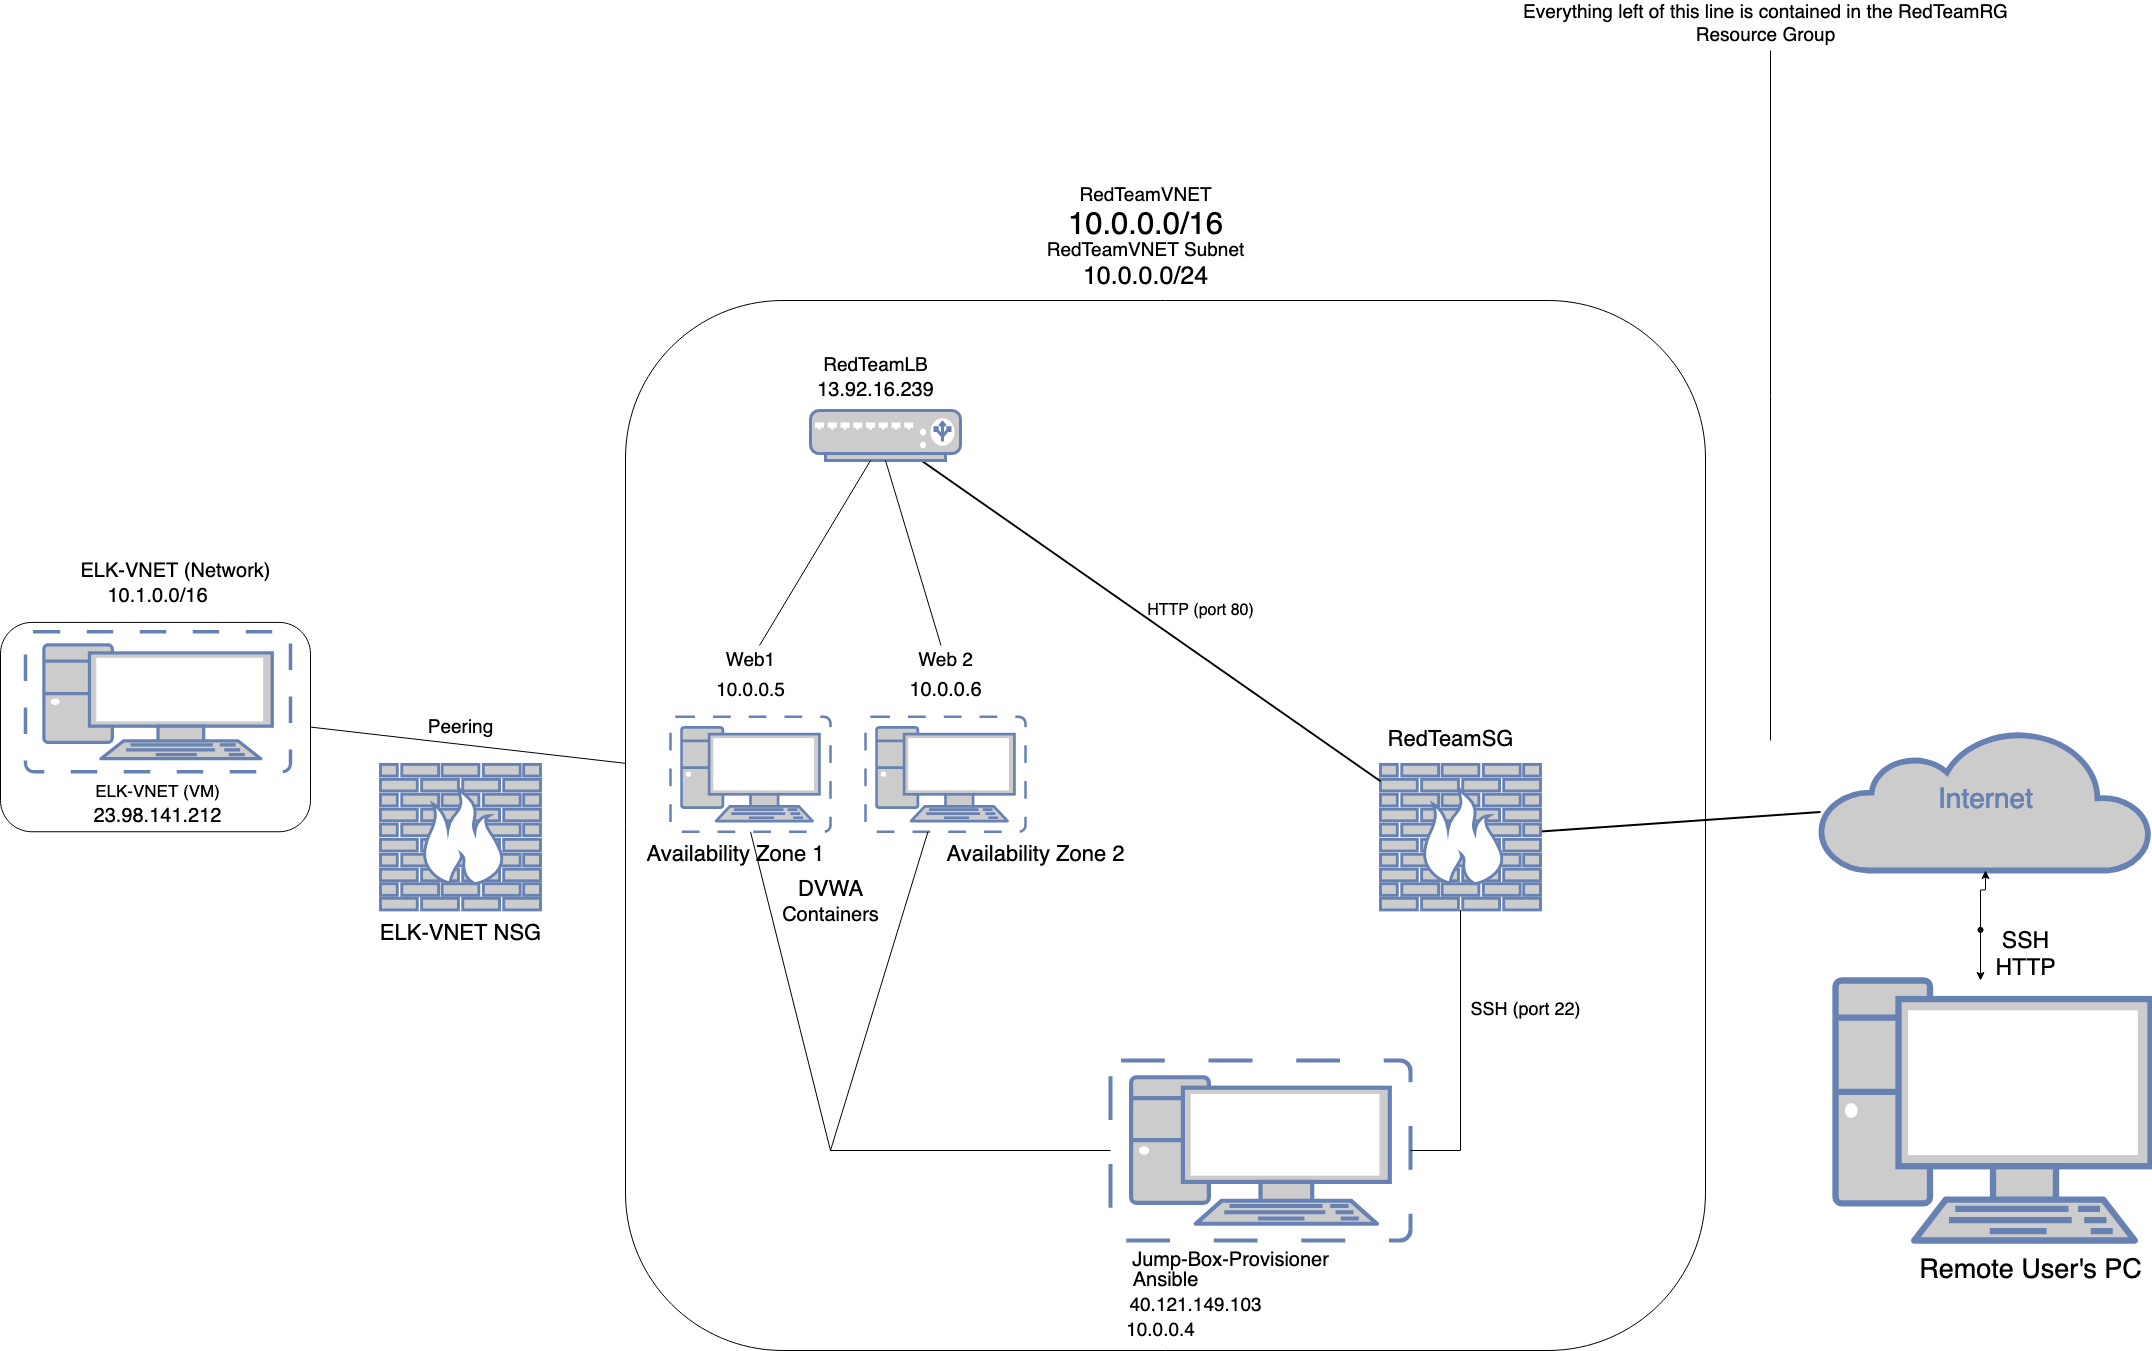

The diagram above was exported from draw.io. Its source (the exported page's mxGraphModel, read from the mxfile embedded in the PNG):
<mxGraphModel dx="3137" dy="1187" grid="1" gridSize="10" guides="1" tooltips="1" connect="1" arrows="1" fold="1" page="1" pageScale="1" pageWidth="1100" pageHeight="850" background="none" math="0" shadow="0">
  <root>
    <mxCell id="0" />
    <mxCell id="1" parent="0" />
    <mxCell id="MXcyQ0kh10HiyMu53jy4-48" value="" style="rounded=1;whiteSpace=wrap;html=1;fontSize=20;" parent="1" vertex="1">
      <mxGeometry x="615" y="360" width="1080" height="1050" as="geometry" />
    </mxCell>
    <mxCell id="MXcyQ0kh10HiyMu53jy4-17" value="" style="rounded=1;whiteSpace=wrap;html=1;" parent="1" vertex="1">
      <mxGeometry x="-10" y="681.91" width="310" height="209.34" as="geometry" />
    </mxCell>
    <mxCell id="7c3789c024ecab99-55" style="edgeStyle=none;html=1;labelBackgroundColor=none;endArrow=none;endFill=0;strokeWidth=2;fontFamily=Verdana;fontSize=28;fontColor=#6881B3;" parent="1" source="7c3789c024ecab99-8" target="7c3789c024ecab99-53" edge="1">
      <mxGeometry relative="1" as="geometry">
        <mxPoint x="1640" y="897" as="targetPoint" />
      </mxGeometry>
    </mxCell>
    <mxCell id="7c3789c024ecab99-8" value="" style="fontColor=#0066CC;verticalAlign=top;verticalLabelPosition=bottom;labelPosition=center;align=center;html=1;fillColor=#CCCCCC;strokeColor=#6881B3;gradientColor=none;gradientDirection=north;strokeWidth=2;shape=mxgraph.networks.firewall;rounded=0;shadow=0;comic=0;" parent="1" vertex="1">
      <mxGeometry x="1370" y="823.91" width="160" height="145.5" as="geometry" />
    </mxCell>
    <mxCell id="7c3789c024ecab99-52" style="edgeStyle=none;html=1;labelBackgroundColor=none;endArrow=none;endFill=0;strokeWidth=2;fontFamily=Verdana;fontSize=15;fontColor=#036897;" parent="1" source="MXcyQ0kh10HiyMu53jy4-13" target="7c3789c024ecab99-8" edge="1">
      <mxGeometry relative="1" as="geometry">
        <mxPoint x="1549.9999999999995" y="917" as="targetPoint" />
        <mxPoint x="1360.9913793103447" y="680" as="sourcePoint" />
      </mxGeometry>
    </mxCell>
    <mxCell id="7c3789c024ecab99-53" value="Internet" style="html=1;fillColor=#CCCCCC;strokeColor=#6881B3;gradientColor=none;gradientDirection=north;strokeWidth=2;shape=mxgraph.networks.cloud;fontColor=#6881B3;rounded=0;shadow=0;comic=0;align=center;fontSize=28;" parent="1" vertex="1">
      <mxGeometry x="1810" y="790" width="330" height="140" as="geometry" />
    </mxCell>
    <mxCell id="MXcyQ0kh10HiyMu53jy4-1" value="" style="fontColor=#0066CC;verticalAlign=top;verticalLabelPosition=bottom;labelPosition=center;align=center;html=1;outlineConnect=0;fillColor=#CCCCCC;strokeColor=#6881B3;gradientColor=none;gradientDirection=north;strokeWidth=2;shape=mxgraph.networks.pc;" parent="1" vertex="1">
      <mxGeometry x="1825" y="1040" width="315" height="260" as="geometry" />
    </mxCell>
    <mxCell id="MXcyQ0kh10HiyMu53jy4-4" value="&lt;font style=&quot;font-size: 27px&quot;&gt;Remote User's PC&lt;/font&gt;" style="text;html=1;align=center;verticalAlign=middle;resizable=0;points=[];autosize=1;strokeColor=none;" parent="1" vertex="1">
      <mxGeometry x="1900" y="1320" width="240" height="20" as="geometry" />
    </mxCell>
    <mxCell id="MXcyQ0kh10HiyMu53jy4-6" value="&lt;div style=&quot;font-size: 23px&quot;&gt;&lt;font style=&quot;font-size: 23px&quot;&gt;SSH &lt;br&gt;&lt;/font&gt;&lt;/div&gt;&lt;div style=&quot;font-size: 23px&quot;&gt;&lt;font style=&quot;font-size: 23px&quot;&gt;HTTP&lt;/font&gt;&lt;br&gt;&lt;/div&gt;" style="text;html=1;align=center;verticalAlign=middle;resizable=0;points=[];autosize=1;strokeColor=none;" parent="1" vertex="1">
      <mxGeometry x="1975" y="1000" width="80" height="30" as="geometry" />
    </mxCell>
    <mxCell id="MXcyQ0kh10HiyMu53jy4-8" style="edgeStyle=orthogonalEdgeStyle;rounded=0;orthogonalLoop=1;jettySize=auto;html=1;" parent="1" source="MXcyQ0kh10HiyMu53jy4-7" target="MXcyQ0kh10HiyMu53jy4-1" edge="1">
      <mxGeometry relative="1" as="geometry">
        <Array as="points">
          <mxPoint x="1970" y="1040" />
          <mxPoint x="1970" y="1040" />
        </Array>
      </mxGeometry>
    </mxCell>
    <mxCell id="MXcyQ0kh10HiyMu53jy4-11" value="" style="edgeStyle=orthogonalEdgeStyle;rounded=0;orthogonalLoop=1;jettySize=auto;html=1;" parent="1" source="MXcyQ0kh10HiyMu53jy4-7" target="7c3789c024ecab99-53" edge="1">
      <mxGeometry relative="1" as="geometry" />
    </mxCell>
    <mxCell id="MXcyQ0kh10HiyMu53jy4-7" value="" style="shape=waypoint;sketch=0;size=6;pointerEvents=1;points=[];fillColor=none;resizable=0;rotatable=0;perimeter=centerPerimeter;snapToPoint=1;" parent="1" vertex="1">
      <mxGeometry x="1950" y="969.41" width="40" height="40" as="geometry" />
    </mxCell>
    <mxCell id="MXcyQ0kh10HiyMu53jy4-12" value="&lt;font style=&quot;font-size: 22px&quot;&gt;RedTeamSG&lt;/font&gt;" style="text;html=1;align=center;verticalAlign=middle;resizable=0;points=[];autosize=1;strokeColor=none;" parent="1" vertex="1">
      <mxGeometry x="1370" y="790" width="140" height="20" as="geometry" />
    </mxCell>
    <mxCell id="MXcyQ0kh10HiyMu53jy4-13" value="" style="fontColor=#0066CC;verticalAlign=top;verticalLabelPosition=bottom;labelPosition=center;align=center;html=1;outlineConnect=0;fillColor=#CCCCCC;strokeColor=#6881B3;gradientColor=none;gradientDirection=north;strokeWidth=2;shape=mxgraph.networks.load_balancer;" parent="1" vertex="1">
      <mxGeometry x="800" y="470" width="150" height="50" as="geometry" />
    </mxCell>
    <mxCell id="MXcyQ0kh10HiyMu53jy4-14" value="&lt;font style=&quot;font-size: 19px&quot;&gt;RedTeamLB&lt;/font&gt;" style="text;html=1;align=center;verticalAlign=middle;resizable=0;points=[];autosize=1;strokeColor=none;" parent="1" vertex="1">
      <mxGeometry x="805" y="415" width="120" height="20" as="geometry" />
    </mxCell>
    <mxCell id="MXcyQ0kh10HiyMu53jy4-18" value="&lt;font style=&quot;font-size: 20px&quot;&gt;ELK-VNET (Network)&lt;br&gt;&lt;/font&gt;" style="text;html=1;align=center;verticalAlign=middle;resizable=0;points=[];autosize=1;strokeColor=none;" parent="1" vertex="1">
      <mxGeometry x="60" y="621.25" width="210" height="20" as="geometry" />
    </mxCell>
    <mxCell id="MXcyQ0kh10HiyMu53jy4-19" value="" style="fontColor=#0066CC;verticalAlign=top;verticalLabelPosition=bottom;labelPosition=center;align=center;html=1;outlineConnect=0;fillColor=#CCCCCC;strokeColor=#6881B3;gradientColor=none;gradientDirection=north;strokeWidth=2;shape=mxgraph.networks.virtual_pc;" parent="1" vertex="1">
      <mxGeometry x="1100" y="1120" width="300" height="180" as="geometry" />
    </mxCell>
    <mxCell id="MXcyQ0kh10HiyMu53jy4-20" value="" style="fontColor=#0066CC;verticalAlign=top;verticalLabelPosition=bottom;labelPosition=center;align=center;html=1;outlineConnect=0;fillColor=#CCCCCC;strokeColor=#6881B3;gradientColor=none;gradientDirection=north;strokeWidth=2;shape=mxgraph.networks.virtual_pc;" parent="1" vertex="1">
      <mxGeometry x="660" y="776.2500000000001" width="160" height="115" as="geometry" />
    </mxCell>
    <mxCell id="MXcyQ0kh10HiyMu53jy4-21" value="" style="fontColor=#0066CC;verticalAlign=top;verticalLabelPosition=bottom;labelPosition=center;align=center;html=1;outlineConnect=0;fillColor=#CCCCCC;strokeColor=#6881B3;gradientColor=none;gradientDirection=north;strokeWidth=2;shape=mxgraph.networks.virtual_pc;" parent="1" vertex="1">
      <mxGeometry x="15" y="691.25" width="265" height="140" as="geometry" />
    </mxCell>
    <mxCell id="MXcyQ0kh10HiyMu53jy4-22" value="&lt;font style=&quot;font-size: 20px&quot;&gt;Jump-Box-Provisioner&lt;/font&gt;" style="text;html=1;align=center;verticalAlign=middle;resizable=0;points=[];autosize=1;strokeColor=none;" parent="1" vertex="1">
      <mxGeometry x="1115" y="1310" width="210" height="20" as="geometry" />
    </mxCell>
    <mxCell id="MXcyQ0kh10HiyMu53jy4-30" value="" style="endArrow=none;html=1;exitX=1;exitY=0.5;exitDx=0;exitDy=0;exitPerimeter=0;" parent="1" source="MXcyQ0kh10HiyMu53jy4-19" edge="1">
      <mxGeometry width="50" height="50" relative="1" as="geometry">
        <mxPoint x="1440" y="1240" as="sourcePoint" />
        <mxPoint x="1450" y="1210" as="targetPoint" />
      </mxGeometry>
    </mxCell>
    <mxCell id="MXcyQ0kh10HiyMu53jy4-31" value="" style="endArrow=none;html=1;entryX=0.5;entryY=1;entryDx=0;entryDy=0;entryPerimeter=0;" parent="1" target="7c3789c024ecab99-8" edge="1">
      <mxGeometry width="50" height="50" relative="1" as="geometry">
        <mxPoint x="1450" y="1210" as="sourcePoint" />
        <mxPoint x="1520" y="970" as="targetPoint" />
      </mxGeometry>
    </mxCell>
    <mxCell id="MXcyQ0kh10HiyMu53jy4-32" value="&lt;font style=&quot;font-size: 16px&quot;&gt;HTTP (port 80)&lt;/font&gt;" style="text;html=1;align=center;verticalAlign=middle;resizable=0;points=[];autosize=1;strokeColor=none;" parent="1" vertex="1">
      <mxGeometry x="1130" y="660" width="120" height="20" as="geometry" />
    </mxCell>
    <mxCell id="MXcyQ0kh10HiyMu53jy4-33" value="&lt;font style=&quot;font-size: 18px&quot;&gt;SSH (port 22) &lt;/font&gt;" style="text;html=1;align=center;verticalAlign=middle;resizable=0;points=[];autosize=1;strokeColor=none;" parent="1" vertex="1">
      <mxGeometry x="1450" y="1060" width="130" height="20" as="geometry" />
    </mxCell>
    <mxCell id="MXcyQ0kh10HiyMu53jy4-34" value="&lt;font style=&quot;font-size: 19px;&quot;&gt;Web1&lt;/font&gt;" style="text;html=1;align=center;verticalAlign=middle;resizable=0;points=[];autosize=1;strokeColor=none;fontSize=19;" parent="1" vertex="1">
      <mxGeometry x="710" y="705" width="60" height="30" as="geometry" />
    </mxCell>
    <mxCell id="MXcyQ0kh10HiyMu53jy4-35" value="" style="fontColor=#0066CC;verticalAlign=top;verticalLabelPosition=bottom;labelPosition=center;align=center;html=1;outlineConnect=0;fillColor=#CCCCCC;strokeColor=#6881B3;gradientColor=none;gradientDirection=north;strokeWidth=2;shape=mxgraph.networks.virtual_pc;" parent="1" vertex="1">
      <mxGeometry x="855" y="776.2500000000001" width="160" height="115" as="geometry" />
    </mxCell>
    <mxCell id="MXcyQ0kh10HiyMu53jy4-36" value="&lt;font style=&quot;font-size: 19px;&quot;&gt;Web 2&lt;/font&gt;" style="text;html=1;align=center;verticalAlign=middle;resizable=0;points=[];autosize=1;strokeColor=none;fontSize=19;" parent="1" vertex="1">
      <mxGeometry x="900" y="705" width="70" height="30" as="geometry" />
    </mxCell>
    <mxCell id="MXcyQ0kh10HiyMu53jy4-37" value="" style="endArrow=none;html=1;" parent="1" source="MXcyQ0kh10HiyMu53jy4-34" target="MXcyQ0kh10HiyMu53jy4-13" edge="1">
      <mxGeometry width="50" height="50" relative="1" as="geometry">
        <mxPoint x="765" y="610" as="sourcePoint" />
        <mxPoint x="815" y="560" as="targetPoint" />
      </mxGeometry>
    </mxCell>
    <mxCell id="MXcyQ0kh10HiyMu53jy4-39" value="" style="endArrow=none;html=1;entryX=0.5;entryY=1;entryDx=0;entryDy=0;entryPerimeter=0;" parent="1" source="MXcyQ0kh10HiyMu53jy4-36" target="MXcyQ0kh10HiyMu53jy4-13" edge="1">
      <mxGeometry width="50" height="50" relative="1" as="geometry">
        <mxPoint x="960" y="890" as="sourcePoint" />
        <mxPoint x="940" y="650" as="targetPoint" />
      </mxGeometry>
    </mxCell>
    <mxCell id="MXcyQ0kh10HiyMu53jy4-40" value="" style="endArrow=none;html=1;entryX=0;entryY=0.5;entryDx=0;entryDy=0;entryPerimeter=0;" parent="1" target="MXcyQ0kh10HiyMu53jy4-19" edge="1">
      <mxGeometry width="50" height="50" relative="1" as="geometry">
        <mxPoint x="820" y="1210" as="sourcePoint" />
        <mxPoint x="1065" y="1190" as="targetPoint" />
        <Array as="points" />
      </mxGeometry>
    </mxCell>
    <mxCell id="MXcyQ0kh10HiyMu53jy4-42" value="" style="endArrow=none;html=1;exitX=0.5;exitY=1;exitDx=0;exitDy=0;exitPerimeter=0;" parent="1" source="MXcyQ0kh10HiyMu53jy4-20" edge="1">
      <mxGeometry width="50" height="50" relative="1" as="geometry">
        <mxPoint x="960" y="940" as="sourcePoint" />
        <mxPoint x="820" y="1210" as="targetPoint" />
      </mxGeometry>
    </mxCell>
    <mxCell id="MXcyQ0kh10HiyMu53jy4-43" value="" style="endArrow=none;html=1;" parent="1" target="MXcyQ0kh10HiyMu53jy4-35" edge="1">
      <mxGeometry width="50" height="50" relative="1" as="geometry">
        <mxPoint x="820" y="1210" as="sourcePoint" />
        <mxPoint x="1010" y="890" as="targetPoint" />
      </mxGeometry>
    </mxCell>
    <mxCell id="MXcyQ0kh10HiyMu53jy4-44" value="&lt;font style=&quot;font-size: 17px&quot;&gt;ELK-VNET (VM)&lt;/font&gt;" style="text;html=1;align=center;verticalAlign=middle;resizable=0;points=[];autosize=1;strokeColor=none;" parent="1" vertex="1">
      <mxGeometry x="77.5" y="841.25" width="140" height="20" as="geometry" />
    </mxCell>
    <mxCell id="MXcyQ0kh10HiyMu53jy4-45" value="&lt;font style=&quot;font-size: 20px&quot;&gt;Ansible&lt;/font&gt;" style="text;html=1;align=center;verticalAlign=middle;resizable=0;points=[];autosize=1;strokeColor=none;" parent="1" vertex="1">
      <mxGeometry x="1115" y="1330" width="80" height="20" as="geometry" />
    </mxCell>
    <mxCell id="MXcyQ0kh10HiyMu53jy4-46" value="&lt;font style=&quot;font-size: 22px&quot;&gt;DVWA&lt;/font&gt;" style="text;html=1;align=center;verticalAlign=middle;resizable=0;points=[];autosize=1;strokeColor=none;" parent="1" vertex="1">
      <mxGeometry x="780" y="940" width="80" height="20" as="geometry" />
    </mxCell>
    <mxCell id="MXcyQ0kh10HiyMu53jy4-47" value="Containers" style="text;html=1;align=center;verticalAlign=middle;resizable=0;points=[];autosize=1;strokeColor=none;fontSize=20;" parent="1" vertex="1">
      <mxGeometry x="765" y="960" width="110" height="30" as="geometry" />
    </mxCell>
    <mxCell id="MXcyQ0kh10HiyMu53jy4-49" value="&lt;div class=&quot;fxc-copyablelabel-temp-element&quot;&gt;23.98.141.212&lt;/div&gt;" style="text;html=1;align=center;verticalAlign=middle;resizable=0;points=[];autosize=1;strokeColor=none;fontSize=20;" parent="1" vertex="1">
      <mxGeometry x="77.5" y="861.25" width="140" height="30" as="geometry" />
    </mxCell>
    <mxCell id="MXcyQ0kh10HiyMu53jy4-50" value="&lt;div class=&quot;fxc-copyablelabel-temp-element&quot;&gt;13.92.16.239 &lt;br&gt;&lt;/div&gt;" style="text;html=1;align=center;verticalAlign=middle;resizable=0;points=[];autosize=1;strokeColor=none;fontSize=20;" parent="1" vertex="1">
      <mxGeometry x="800" y="435" width="130" height="30" as="geometry" />
    </mxCell>
    <mxCell id="MXcyQ0kh10HiyMu53jy4-51" value="&lt;div class=&quot;fxc-copyablelabel-temp-element&quot;&gt;10.1.0.0/16&lt;/div&gt;" style="text;html=1;align=center;verticalAlign=middle;resizable=0;points=[];autosize=1;strokeColor=none;fontSize=20;" parent="1" vertex="1">
      <mxGeometry x="87.5" y="641.25" width="120" height="30" as="geometry" />
    </mxCell>
    <mxCell id="MXcyQ0kh10HiyMu53jy4-52" value="&lt;div class=&quot;ext-overview-property-value&quot;&gt;10.0.0.6 &lt;br&gt;&lt;/div&gt;" style="text;html=1;align=center;verticalAlign=middle;resizable=0;points=[];autosize=1;strokeColor=none;fontSize=20;" parent="1" vertex="1">
      <mxGeometry x="890" y="735" width="90" height="30" as="geometry" />
    </mxCell>
    <mxCell id="MXcyQ0kh10HiyMu53jy4-53" value="&lt;div class=&quot;ext-overview-property-value&quot;&gt;10.0.0.5&lt;/div&gt;" style="text;html=1;align=center;verticalAlign=middle;resizable=0;points=[];autosize=1;strokeColor=none;fontSize=19;" parent="1" vertex="1">
      <mxGeometry x="700" y="735" width="80" height="30" as="geometry" />
    </mxCell>
    <mxCell id="MXcyQ0kh10HiyMu53jy4-54" value="&lt;div class=&quot;fxc-copyablelabel-temp-element&quot;&gt;40.121.149.103&lt;/div&gt;" style="text;html=1;align=center;verticalAlign=middle;resizable=0;points=[];autosize=1;strokeColor=none;fontSize=19;" parent="1" vertex="1">
      <mxGeometry x="1110" y="1350" width="150" height="30" as="geometry" />
    </mxCell>
    <mxCell id="MXcyQ0kh10HiyMu53jy4-55" value="&lt;div class=&quot;ext-overview-property-value&quot;&gt;10.0.0.4&lt;/div&gt;" style="text;html=1;align=center;verticalAlign=middle;resizable=0;points=[];autosize=1;strokeColor=none;fontSize=19;" parent="1" vertex="1">
      <mxGeometry x="1110" y="1375" width="80" height="30" as="geometry" />
    </mxCell>
    <mxCell id="MXcyQ0kh10HiyMu53jy4-56" value="" style="endArrow=none;html=1;fontSize=19;exitX=1;exitY=0.5;exitDx=0;exitDy=0;" parent="1" source="MXcyQ0kh10HiyMu53jy4-17" target="MXcyQ0kh10HiyMu53jy4-48" edge="1">
      <mxGeometry width="50" height="50" relative="1" as="geometry">
        <mxPoint x="380" y="815" as="sourcePoint" />
        <mxPoint x="430" y="765" as="targetPoint" />
      </mxGeometry>
    </mxCell>
    <mxCell id="MXcyQ0kh10HiyMu53jy4-57" value="RedTeamVNET" style="text;html=1;align=center;verticalAlign=middle;resizable=0;points=[];autosize=1;strokeColor=none;fontSize=19;" parent="1" vertex="1">
      <mxGeometry x="1060" y="240" width="150" height="30" as="geometry" />
    </mxCell>
    <mxCell id="MXcyQ0kh10HiyMu53jy4-58" value="&lt;div class=&quot;fxc-copyablelabel-temp-element&quot; style=&quot;font-size: 31px&quot;&gt;10.0.0.0/16&lt;/div&gt;" style="text;html=1;align=center;verticalAlign=middle;resizable=0;points=[];autosize=1;strokeColor=none;fontSize=19;" parent="1" vertex="1">
      <mxGeometry x="1050" y="270" width="170" height="30" as="geometry" />
    </mxCell>
    <mxCell id="MXcyQ0kh10HiyMu53jy4-59" value="Peering" style="text;html=1;align=center;verticalAlign=middle;resizable=0;points=[];autosize=1;strokeColor=none;fontSize=19;" parent="1" vertex="1">
      <mxGeometry x="410" y="771.58" width="80" height="30" as="geometry" />
    </mxCell>
    <mxCell id="MXcyQ0kh10HiyMu53jy4-61" value="" style="endArrow=none;html=1;fontSize=19;" parent="1" edge="1">
      <mxGeometry width="50" height="50" relative="1" as="geometry">
        <mxPoint x="1760" y="800" as="sourcePoint" />
        <mxPoint x="1760" y="110" as="targetPoint" />
      </mxGeometry>
    </mxCell>
    <mxCell id="MXcyQ0kh10HiyMu53jy4-62" value="&lt;div&gt;Everything left of this line is contained in the RedTeamRG &lt;br&gt;&lt;/div&gt;&lt;div&gt;Resource Group&lt;/div&gt;&lt;div&gt;&lt;br&gt;&lt;/div&gt;" style="text;html=1;align=center;verticalAlign=middle;resizable=0;points=[];autosize=1;strokeColor=none;fontSize=19;" parent="1" vertex="1">
      <mxGeometry x="1505" y="60" width="500" height="70" as="geometry" />
    </mxCell>
    <mxCell id="MXcyQ0kh10HiyMu53jy4-64" value="&lt;div&gt;RedTeamVNET Subnet &lt;br&gt;&lt;/div&gt;&lt;div style=&quot;font-size: 25px&quot;&gt;10.0.0.0/24&lt;br&gt;&lt;/div&gt;" style="text;html=1;align=center;verticalAlign=middle;resizable=0;points=[];autosize=1;strokeColor=none;fontSize=19;" parent="1" vertex="1">
      <mxGeometry x="1030" y="300" width="210" height="50" as="geometry" />
    </mxCell>
    <mxCell id="ghBuLTtlBOx6n1iTxabO-1" value="Availability Zone 1 " style="text;html=1;align=center;verticalAlign=middle;resizable=0;points=[];autosize=1;strokeColor=none;fontSize=22;" vertex="1" parent="1">
      <mxGeometry x="630" y="900" width="190" height="30" as="geometry" />
    </mxCell>
    <mxCell id="ghBuLTtlBOx6n1iTxabO-2" value="Availability Zone 2" style="text;html=1;align=center;verticalAlign=middle;resizable=0;points=[];autosize=1;strokeColor=none;fontSize=22;" vertex="1" parent="1">
      <mxGeometry x="930" y="900" width="190" height="30" as="geometry" />
    </mxCell>
    <mxCell id="ghBuLTtlBOx6n1iTxabO-3" value="" style="fontColor=#0066CC;verticalAlign=top;verticalLabelPosition=bottom;labelPosition=center;align=center;html=1;fillColor=#CCCCCC;strokeColor=#6881B3;gradientColor=none;gradientDirection=north;strokeWidth=2;shape=mxgraph.networks.firewall;rounded=0;shadow=0;comic=0;" vertex="1" parent="1">
      <mxGeometry x="370" y="823.91" width="160" height="145.5" as="geometry" />
    </mxCell>
    <mxCell id="ghBuLTtlBOx6n1iTxabO-4" value="ELK-VNET NSG" style="text;html=1;align=center;verticalAlign=middle;resizable=0;points=[];autosize=1;strokeColor=none;fontSize=22;" vertex="1" parent="1">
      <mxGeometry x="360" y="979.41" width="180" height="30" as="geometry" />
    </mxCell>
  </root>
</mxGraphModel>